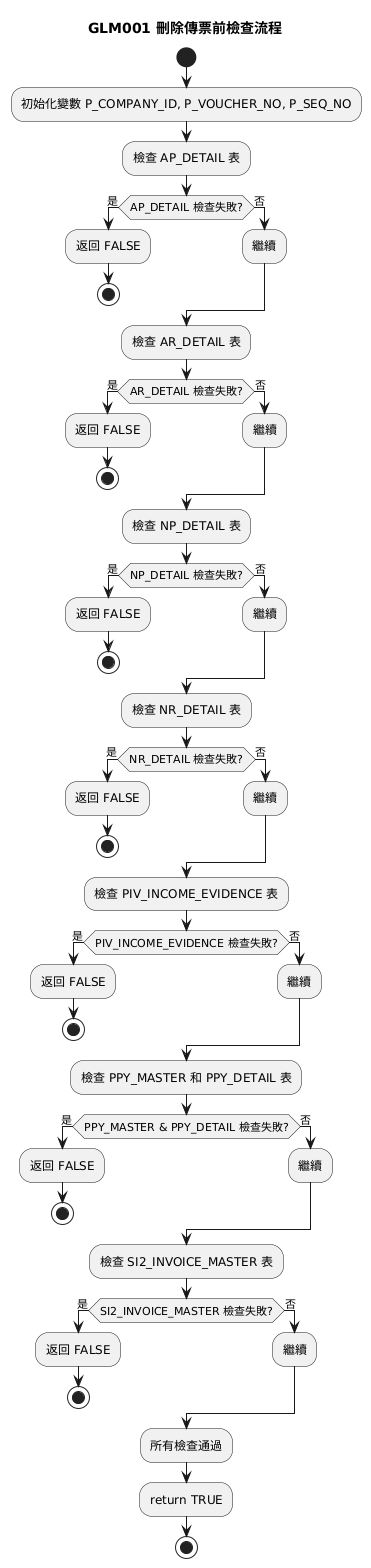

The diagram above was rendered by PlantUML. Its source (embedded in the PNG):
@startuml
title GLM001 刪除傳票前檢查流程

start
:初始化變數 P_COMPANY_ID, P_VOUCHER_NO, P_SEQ_NO;
:檢查 AP_DETAIL 表;

if (AP_DETAIL 檢查失敗?) then (是)
    :返回 FALSE;
    stop
else (否)
    :繼續;
endif

:檢查 AR_DETAIL 表;
if (AR_DETAIL 檢查失敗?) then (是)
    :返回 FALSE;
    stop
else (否)
    :繼續;
endif

:檢查 NP_DETAIL 表;
if (NP_DETAIL 檢查失敗?) then (是)
    :返回 FALSE;
    stop
else (否)
    :繼續;
endif

:檢查 NR_DETAIL 表;
if (NR_DETAIL 檢查失敗?) then (是)
    :返回 FALSE;
    stop
else (否)
    :繼續;
endif

:檢查 PIV_INCOME_EVIDENCE 表;
if (PIV_INCOME_EVIDENCE 檢查失敗?) then (是)
    :返回 FALSE;
    stop
else (否)
    :繼續;
endif

:檢查 PPY_MASTER 和 PPY_DETAIL 表;
if (PPY_MASTER & PPY_DETAIL 檢查失敗?) then (是)
    :返回 FALSE;
    stop
else (否)
    :繼續;
endif

:檢查 SI2_INVOICE_MASTER 表;
if (SI2_INVOICE_MASTER 檢查失敗?) then (是)
    :返回 FALSE;
    stop
else (否)
    :繼續;
endif

:所有檢查通過;
:return TRUE;
stop
@enduml